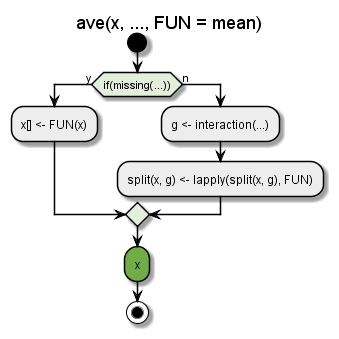

The diagram above was rendered by PlantUML. Its source (embedded in the PNG):
@startuml
skinparam ActivityBorderColor black
skinparam ActivityBackgroundColor #ededed
skinparam SequenceGroupBorderColor black
skinparam ActivityDiamondBorderColor black
skinparam ArrowColor black

title ave(x, <U+002e><U+002e><U+002e>, FUN = mean)
start
#e2efda:if (if(missing(<U+002e><U+002e><U+002e>))) then (y)
:x<U+005b><U+005d> <U+003c><U+002d> FUN(x);
else (n)
:g <U+003c><U+002d> interaction(<U+002e><U+002e><U+002e>);
:split(x, g) <U+003c><U+002d> lapply(split(x, g), FUN);
endif
#70ad47:x;
stop
@enduml